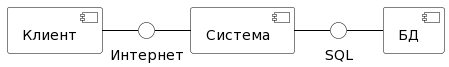

The diagram above was rendered by PlantUML. Its source (embedded in the PNG):
@startuml
skinparam component {
BackgroundColor White
ArrowColor Black
BorderColor Black
}
skinparam interface {
BackgroundColor White
ArrowColor Black
BorderColor Black
}


component [БД] as DB
component [Клиент] as CLIENT
component [Система] as SYS

() "SQL" as L1
() "Интернет" as L2

CLIENT - L2
L2 - SYS
SYS - L1
L1 - DB
@enduml